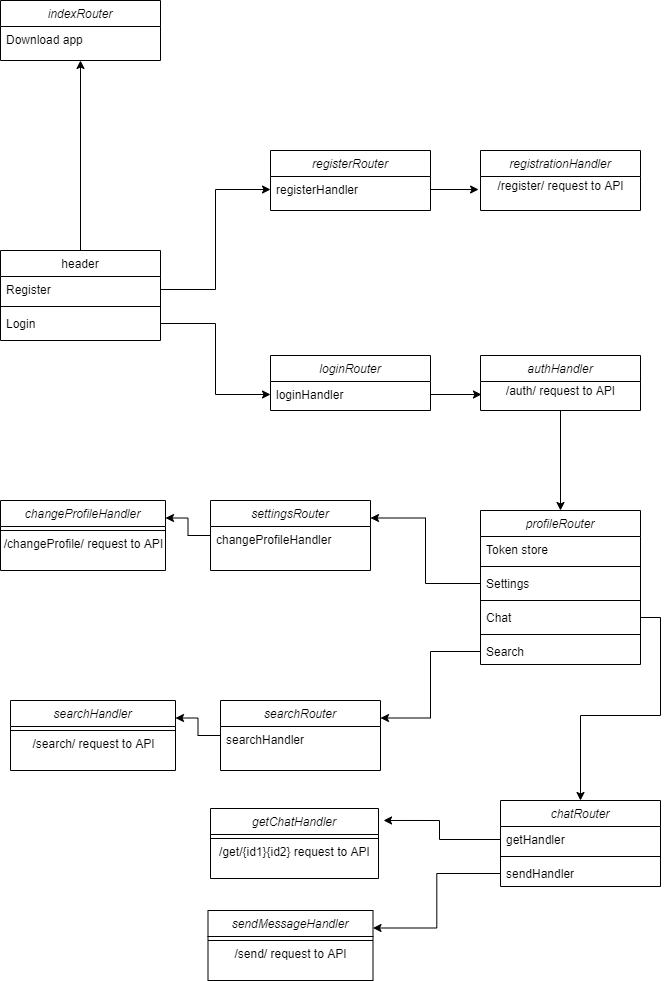

The diagram above was exported from draw.io. Its source (the exported page's mxGraphModel, read from the mxfile embedded in the PNG):
<mxGraphModel dx="1422" dy="857" grid="1" gridSize="10" guides="1" tooltips="1" connect="1" arrows="1" fold="1" page="1" pageScale="1" pageWidth="827" pageHeight="1169" math="0" shadow="0">
  <root>
    <mxCell id="WIyWlLk6GJQsqaUBKTNV-0" />
    <mxCell id="WIyWlLk6GJQsqaUBKTNV-1" parent="WIyWlLk6GJQsqaUBKTNV-0" />
    <mxCell id="zkfFHV4jXpPFQw0GAbJ--0" value="indexRouter" style="swimlane;fontStyle=2;align=center;verticalAlign=top;childLayout=stackLayout;horizontal=1;startSize=26;horizontalStack=0;resizeParent=1;resizeLast=0;collapsible=1;marginBottom=0;rounded=0;shadow=0;strokeWidth=1;" parent="WIyWlLk6GJQsqaUBKTNV-1" vertex="1">
      <mxGeometry width="160" height="60" as="geometry">
        <mxRectangle x="230" y="140" width="160" height="26" as="alternateBounds" />
      </mxGeometry>
    </mxCell>
    <mxCell id="zkfFHV4jXpPFQw0GAbJ--5" value="Download app" style="text;align=left;verticalAlign=top;spacingLeft=4;spacingRight=4;overflow=hidden;rotatable=0;points=[[0,0.5],[1,0.5]];portConstraint=eastwest;" parent="zkfFHV4jXpPFQw0GAbJ--0" vertex="1">
      <mxGeometry y="26" width="160" height="26" as="geometry" />
    </mxCell>
    <mxCell id="Fuib-erLkzYTN-MOIffw-3" style="edgeStyle=orthogonalEdgeStyle;rounded=0;orthogonalLoop=1;jettySize=auto;html=1;entryX=0.5;entryY=1;entryDx=0;entryDy=0;" edge="1" parent="WIyWlLk6GJQsqaUBKTNV-1" source="zkfFHV4jXpPFQw0GAbJ--17" target="zkfFHV4jXpPFQw0GAbJ--0">
      <mxGeometry relative="1" as="geometry" />
    </mxCell>
    <mxCell id="zkfFHV4jXpPFQw0GAbJ--17" value="header" style="swimlane;fontStyle=0;align=center;verticalAlign=top;childLayout=stackLayout;horizontal=1;startSize=26;horizontalStack=0;resizeParent=1;resizeLast=0;collapsible=1;marginBottom=0;rounded=0;shadow=0;strokeWidth=1;" parent="WIyWlLk6GJQsqaUBKTNV-1" vertex="1">
      <mxGeometry y="250" width="160" height="90" as="geometry">
        <mxRectangle x="550" y="140" width="160" height="26" as="alternateBounds" />
      </mxGeometry>
    </mxCell>
    <mxCell id="zkfFHV4jXpPFQw0GAbJ--24" value="Register" style="text;align=left;verticalAlign=top;spacingLeft=4;spacingRight=4;overflow=hidden;rotatable=0;points=[[0,0.5],[1,0.5]];portConstraint=eastwest;" parent="zkfFHV4jXpPFQw0GAbJ--17" vertex="1">
      <mxGeometry y="26" width="160" height="26" as="geometry" />
    </mxCell>
    <mxCell id="zkfFHV4jXpPFQw0GAbJ--23" value="" style="line;html=1;strokeWidth=1;align=left;verticalAlign=middle;spacingTop=-1;spacingLeft=3;spacingRight=3;rotatable=0;labelPosition=right;points=[];portConstraint=eastwest;" parent="zkfFHV4jXpPFQw0GAbJ--17" vertex="1">
      <mxGeometry y="52" width="160" height="8" as="geometry" />
    </mxCell>
    <mxCell id="zkfFHV4jXpPFQw0GAbJ--25" value="Login" style="text;align=left;verticalAlign=top;spacingLeft=4;spacingRight=4;overflow=hidden;rotatable=0;points=[[0,0.5],[1,0.5]];portConstraint=eastwest;" parent="zkfFHV4jXpPFQw0GAbJ--17" vertex="1">
      <mxGeometry y="60" width="160" height="26" as="geometry" />
    </mxCell>
    <mxCell id="Fuib-erLkzYTN-MOIffw-5" value="loginRouter" style="swimlane;fontStyle=2;align=center;verticalAlign=top;childLayout=stackLayout;horizontal=1;startSize=26;horizontalStack=0;resizeParent=1;resizeLast=0;collapsible=1;marginBottom=0;rounded=0;shadow=0;strokeWidth=1;" vertex="1" parent="WIyWlLk6GJQsqaUBKTNV-1">
      <mxGeometry x="270" y="355" width="160" height="55" as="geometry">
        <mxRectangle x="230" y="140" width="160" height="26" as="alternateBounds" />
      </mxGeometry>
    </mxCell>
    <mxCell id="Fuib-erLkzYTN-MOIffw-7" value="loginHandler" style="text;align=left;verticalAlign=top;spacingLeft=4;spacingRight=4;overflow=hidden;rotatable=0;points=[[0,0.5],[1,0.5]];portConstraint=eastwest;" vertex="1" parent="Fuib-erLkzYTN-MOIffw-5">
      <mxGeometry y="26" width="160" height="26" as="geometry" />
    </mxCell>
    <mxCell id="Fuib-erLkzYTN-MOIffw-8" style="edgeStyle=orthogonalEdgeStyle;rounded=0;orthogonalLoop=1;jettySize=auto;html=1;entryX=0;entryY=0.5;entryDx=0;entryDy=0;" edge="1" parent="WIyWlLk6GJQsqaUBKTNV-1" source="zkfFHV4jXpPFQw0GAbJ--25" target="Fuib-erLkzYTN-MOIffw-7">
      <mxGeometry relative="1" as="geometry" />
    </mxCell>
    <mxCell id="Fuib-erLkzYTN-MOIffw-9" value="registerRouter" style="swimlane;fontStyle=2;align=center;verticalAlign=top;childLayout=stackLayout;horizontal=1;startSize=26;horizontalStack=0;resizeParent=1;resizeLast=0;collapsible=1;marginBottom=0;rounded=0;shadow=0;strokeWidth=1;" vertex="1" parent="WIyWlLk6GJQsqaUBKTNV-1">
      <mxGeometry x="270" y="150" width="160" height="60" as="geometry">
        <mxRectangle x="230" y="140" width="160" height="26" as="alternateBounds" />
      </mxGeometry>
    </mxCell>
    <mxCell id="Fuib-erLkzYTN-MOIffw-11" value="registerHandler" style="text;align=left;verticalAlign=top;spacingLeft=4;spacingRight=4;overflow=hidden;rotatable=0;points=[[0,0.5],[1,0.5]];portConstraint=eastwest;" vertex="1" parent="Fuib-erLkzYTN-MOIffw-9">
      <mxGeometry y="26" width="160" height="26" as="geometry" />
    </mxCell>
    <mxCell id="Fuib-erLkzYTN-MOIffw-12" style="edgeStyle=orthogonalEdgeStyle;rounded=0;orthogonalLoop=1;jettySize=auto;html=1;entryX=0;entryY=0.5;entryDx=0;entryDy=0;" edge="1" parent="WIyWlLk6GJQsqaUBKTNV-1" source="zkfFHV4jXpPFQw0GAbJ--24" target="Fuib-erLkzYTN-MOIffw-11">
      <mxGeometry relative="1" as="geometry" />
    </mxCell>
    <mxCell id="Fuib-erLkzYTN-MOIffw-13" value="registrationHandler" style="swimlane;fontStyle=2;align=center;verticalAlign=top;childLayout=stackLayout;horizontal=1;startSize=26;horizontalStack=0;resizeParent=1;resizeLast=0;collapsible=1;marginBottom=0;rounded=0;shadow=0;strokeWidth=1;" vertex="1" parent="WIyWlLk6GJQsqaUBKTNV-1">
      <mxGeometry x="480" y="150" width="160" height="60" as="geometry">
        <mxRectangle x="230" y="140" width="160" height="26" as="alternateBounds" />
      </mxGeometry>
    </mxCell>
    <mxCell id="Fuib-erLkzYTN-MOIffw-16" value="/register/ request to API" style="text;html=1;align=center;verticalAlign=middle;resizable=0;points=[];autosize=1;strokeColor=none;fillColor=none;" vertex="1" parent="Fuib-erLkzYTN-MOIffw-13">
      <mxGeometry y="26" width="160" height="20" as="geometry" />
    </mxCell>
    <mxCell id="Fuib-erLkzYTN-MOIffw-20" style="edgeStyle=orthogonalEdgeStyle;rounded=0;orthogonalLoop=1;jettySize=auto;html=1;exitX=1;exitY=0.5;exitDx=0;exitDy=0;entryX=-0.012;entryY=0.65;entryDx=0;entryDy=0;entryPerimeter=0;" edge="1" parent="WIyWlLk6GJQsqaUBKTNV-1" source="Fuib-erLkzYTN-MOIffw-11" target="Fuib-erLkzYTN-MOIffw-16">
      <mxGeometry relative="1" as="geometry" />
    </mxCell>
    <mxCell id="Fuib-erLkzYTN-MOIffw-32" style="edgeStyle=orthogonalEdgeStyle;rounded=0;orthogonalLoop=1;jettySize=auto;html=1;exitX=0.5;exitY=1;exitDx=0;exitDy=0;entryX=0.5;entryY=0;entryDx=0;entryDy=0;" edge="1" parent="WIyWlLk6GJQsqaUBKTNV-1" source="Fuib-erLkzYTN-MOIffw-22" target="Fuib-erLkzYTN-MOIffw-27">
      <mxGeometry relative="1" as="geometry" />
    </mxCell>
    <mxCell id="Fuib-erLkzYTN-MOIffw-22" value="authHandler" style="swimlane;fontStyle=2;align=center;verticalAlign=top;childLayout=stackLayout;horizontal=1;startSize=26;horizontalStack=0;resizeParent=1;resizeLast=0;collapsible=1;marginBottom=0;rounded=0;shadow=0;strokeWidth=1;" vertex="1" parent="WIyWlLk6GJQsqaUBKTNV-1">
      <mxGeometry x="480" y="355" width="160" height="55" as="geometry">
        <mxRectangle x="230" y="140" width="160" height="26" as="alternateBounds" />
      </mxGeometry>
    </mxCell>
    <mxCell id="Fuib-erLkzYTN-MOIffw-24" value="/auth/ request to API" style="text;html=1;align=center;verticalAlign=middle;resizable=0;points=[];autosize=1;strokeColor=none;fillColor=none;" vertex="1" parent="Fuib-erLkzYTN-MOIffw-22">
      <mxGeometry y="26" width="160" height="20" as="geometry" />
    </mxCell>
    <mxCell id="Fuib-erLkzYTN-MOIffw-26" style="edgeStyle=orthogonalEdgeStyle;rounded=0;orthogonalLoop=1;jettySize=auto;html=1;exitX=1;exitY=0.5;exitDx=0;exitDy=0;entryX=0.006;entryY=0.65;entryDx=0;entryDy=0;entryPerimeter=0;" edge="1" parent="WIyWlLk6GJQsqaUBKTNV-1" source="Fuib-erLkzYTN-MOIffw-7" target="Fuib-erLkzYTN-MOIffw-24">
      <mxGeometry relative="1" as="geometry" />
    </mxCell>
    <mxCell id="Fuib-erLkzYTN-MOIffw-27" value="profileRouter" style="swimlane;fontStyle=2;align=center;verticalAlign=top;childLayout=stackLayout;horizontal=1;startSize=26;horizontalStack=0;resizeParent=1;resizeLast=0;collapsible=1;marginBottom=0;rounded=0;shadow=0;strokeWidth=1;" vertex="1" parent="WIyWlLk6GJQsqaUBKTNV-1">
      <mxGeometry x="480" y="510" width="160" height="154" as="geometry">
        <mxRectangle x="230" y="140" width="160" height="26" as="alternateBounds" />
      </mxGeometry>
    </mxCell>
    <mxCell id="Fuib-erLkzYTN-MOIffw-33" value="Token store" style="text;align=left;verticalAlign=top;spacingLeft=4;spacingRight=4;overflow=hidden;rotatable=0;points=[[0,0.5],[1,0.5]];portConstraint=eastwest;" vertex="1" parent="Fuib-erLkzYTN-MOIffw-27">
      <mxGeometry y="26" width="160" height="26" as="geometry" />
    </mxCell>
    <mxCell id="Fuib-erLkzYTN-MOIffw-28" value="" style="line;html=1;strokeWidth=1;align=left;verticalAlign=middle;spacingTop=-1;spacingLeft=3;spacingRight=3;rotatable=0;labelPosition=right;points=[];portConstraint=eastwest;" vertex="1" parent="Fuib-erLkzYTN-MOIffw-27">
      <mxGeometry y="52" width="160" height="8" as="geometry" />
    </mxCell>
    <mxCell id="Fuib-erLkzYTN-MOIffw-29" value="Settings" style="text;align=left;verticalAlign=top;spacingLeft=4;spacingRight=4;overflow=hidden;rotatable=0;points=[[0,0.5],[1,0.5]];portConstraint=eastwest;" vertex="1" parent="Fuib-erLkzYTN-MOIffw-27">
      <mxGeometry y="60" width="160" height="26" as="geometry" />
    </mxCell>
    <mxCell id="Fuib-erLkzYTN-MOIffw-34" value="" style="line;html=1;strokeWidth=1;align=left;verticalAlign=middle;spacingTop=-1;spacingLeft=3;spacingRight=3;rotatable=0;labelPosition=right;points=[];portConstraint=eastwest;" vertex="1" parent="Fuib-erLkzYTN-MOIffw-27">
      <mxGeometry y="86" width="160" height="8" as="geometry" />
    </mxCell>
    <mxCell id="Fuib-erLkzYTN-MOIffw-30" value="Chat" style="text;align=left;verticalAlign=top;spacingLeft=4;spacingRight=4;overflow=hidden;rotatable=0;points=[[0,0.5],[1,0.5]];portConstraint=eastwest;" vertex="1" parent="Fuib-erLkzYTN-MOIffw-27">
      <mxGeometry y="94" width="160" height="26" as="geometry" />
    </mxCell>
    <mxCell id="Fuib-erLkzYTN-MOIffw-35" value="" style="line;html=1;strokeWidth=1;align=left;verticalAlign=middle;spacingTop=-1;spacingLeft=3;spacingRight=3;rotatable=0;labelPosition=right;points=[];portConstraint=eastwest;" vertex="1" parent="Fuib-erLkzYTN-MOIffw-27">
      <mxGeometry y="120" width="160" height="8" as="geometry" />
    </mxCell>
    <mxCell id="Fuib-erLkzYTN-MOIffw-31" value="Search" style="text;align=left;verticalAlign=top;spacingLeft=4;spacingRight=4;overflow=hidden;rotatable=0;points=[[0,0.5],[1,0.5]];portConstraint=eastwest;" vertex="1" parent="Fuib-erLkzYTN-MOIffw-27">
      <mxGeometry y="128" width="160" height="26" as="geometry" />
    </mxCell>
    <mxCell id="Fuib-erLkzYTN-MOIffw-49" style="edgeStyle=orthogonalEdgeStyle;rounded=0;orthogonalLoop=1;jettySize=auto;html=1;entryX=1;entryY=0.25;entryDx=0;entryDy=0;" edge="1" parent="WIyWlLk6GJQsqaUBKTNV-1" source="Fuib-erLkzYTN-MOIffw-37" target="Fuib-erLkzYTN-MOIffw-43">
      <mxGeometry relative="1" as="geometry" />
    </mxCell>
    <mxCell id="Fuib-erLkzYTN-MOIffw-37" value="settingsRouter" style="swimlane;fontStyle=2;align=center;verticalAlign=top;childLayout=stackLayout;horizontal=1;startSize=26;horizontalStack=0;resizeParent=1;resizeLast=0;collapsible=1;marginBottom=0;rounded=0;shadow=0;strokeWidth=1;" vertex="1" parent="WIyWlLk6GJQsqaUBKTNV-1">
      <mxGeometry x="210" y="500" width="160" height="70" as="geometry">
        <mxRectangle x="230" y="140" width="160" height="26" as="alternateBounds" />
      </mxGeometry>
    </mxCell>
    <mxCell id="Fuib-erLkzYTN-MOIffw-39" value="changeProfileHandler" style="text;align=left;verticalAlign=top;spacingLeft=4;spacingRight=4;overflow=hidden;rotatable=0;points=[[0,0.5],[1,0.5]];portConstraint=eastwest;" vertex="1" parent="Fuib-erLkzYTN-MOIffw-37">
      <mxGeometry y="26" width="160" height="26" as="geometry" />
    </mxCell>
    <mxCell id="Fuib-erLkzYTN-MOIffw-43" value="changeProfileHandler" style="swimlane;fontStyle=2;align=center;verticalAlign=top;childLayout=stackLayout;horizontal=1;startSize=26;horizontalStack=0;resizeParent=1;resizeLast=0;collapsible=1;marginBottom=0;rounded=0;shadow=0;strokeWidth=1;" vertex="1" parent="WIyWlLk6GJQsqaUBKTNV-1">
      <mxGeometry y="500" width="165" height="70" as="geometry">
        <mxRectangle x="230" y="140" width="160" height="26" as="alternateBounds" />
      </mxGeometry>
    </mxCell>
    <mxCell id="Fuib-erLkzYTN-MOIffw-44" value="" style="line;html=1;strokeWidth=1;align=left;verticalAlign=middle;spacingTop=-1;spacingLeft=3;spacingRight=3;rotatable=0;labelPosition=right;points=[];portConstraint=eastwest;" vertex="1" parent="Fuib-erLkzYTN-MOIffw-43">
      <mxGeometry y="26" width="165" height="8" as="geometry" />
    </mxCell>
    <mxCell id="Fuib-erLkzYTN-MOIffw-45" value="/changeProfile/ request to API" style="text;html=1;align=center;verticalAlign=middle;resizable=0;points=[];autosize=1;strokeColor=none;fillColor=none;" vertex="1" parent="Fuib-erLkzYTN-MOIffw-43">
      <mxGeometry y="34" width="165" height="20" as="geometry" />
    </mxCell>
    <mxCell id="Fuib-erLkzYTN-MOIffw-48" style="edgeStyle=orthogonalEdgeStyle;rounded=0;orthogonalLoop=1;jettySize=auto;html=1;exitX=0;exitY=0.5;exitDx=0;exitDy=0;entryX=1;entryY=0.25;entryDx=0;entryDy=0;" edge="1" parent="WIyWlLk6GJQsqaUBKTNV-1" source="Fuib-erLkzYTN-MOIffw-29" target="Fuib-erLkzYTN-MOIffw-37">
      <mxGeometry relative="1" as="geometry" />
    </mxCell>
    <mxCell id="Fuib-erLkzYTN-MOIffw-50" style="edgeStyle=orthogonalEdgeStyle;rounded=0;orthogonalLoop=1;jettySize=auto;html=1;entryX=1;entryY=0.25;entryDx=0;entryDy=0;" edge="1" parent="WIyWlLk6GJQsqaUBKTNV-1" source="Fuib-erLkzYTN-MOIffw-51" target="Fuib-erLkzYTN-MOIffw-53">
      <mxGeometry relative="1" as="geometry" />
    </mxCell>
    <mxCell id="Fuib-erLkzYTN-MOIffw-51" value="searchRouter" style="swimlane;fontStyle=2;align=center;verticalAlign=top;childLayout=stackLayout;horizontal=1;startSize=26;horizontalStack=0;resizeParent=1;resizeLast=0;collapsible=1;marginBottom=0;rounded=0;shadow=0;strokeWidth=1;" vertex="1" parent="WIyWlLk6GJQsqaUBKTNV-1">
      <mxGeometry x="220" y="700" width="160" height="70" as="geometry">
        <mxRectangle x="230" y="140" width="160" height="26" as="alternateBounds" />
      </mxGeometry>
    </mxCell>
    <mxCell id="Fuib-erLkzYTN-MOIffw-52" value="searchHandler" style="text;align=left;verticalAlign=top;spacingLeft=4;spacingRight=4;overflow=hidden;rotatable=0;points=[[0,0.5],[1,0.5]];portConstraint=eastwest;" vertex="1" parent="Fuib-erLkzYTN-MOIffw-51">
      <mxGeometry y="26" width="160" height="26" as="geometry" />
    </mxCell>
    <mxCell id="Fuib-erLkzYTN-MOIffw-53" value="searchHandler" style="swimlane;fontStyle=2;align=center;verticalAlign=top;childLayout=stackLayout;horizontal=1;startSize=26;horizontalStack=0;resizeParent=1;resizeLast=0;collapsible=1;marginBottom=0;rounded=0;shadow=0;strokeWidth=1;" vertex="1" parent="WIyWlLk6GJQsqaUBKTNV-1">
      <mxGeometry x="10" y="700" width="165" height="70" as="geometry">
        <mxRectangle x="230" y="140" width="160" height="26" as="alternateBounds" />
      </mxGeometry>
    </mxCell>
    <mxCell id="Fuib-erLkzYTN-MOIffw-54" value="" style="line;html=1;strokeWidth=1;align=left;verticalAlign=middle;spacingTop=-1;spacingLeft=3;spacingRight=3;rotatable=0;labelPosition=right;points=[];portConstraint=eastwest;" vertex="1" parent="Fuib-erLkzYTN-MOIffw-53">
      <mxGeometry y="26" width="165" height="8" as="geometry" />
    </mxCell>
    <mxCell id="Fuib-erLkzYTN-MOIffw-55" value="/search/ request to API" style="text;html=1;align=center;verticalAlign=middle;resizable=0;points=[];autosize=1;strokeColor=none;fillColor=none;" vertex="1" parent="Fuib-erLkzYTN-MOIffw-53">
      <mxGeometry y="34" width="165" height="20" as="geometry" />
    </mxCell>
    <mxCell id="Fuib-erLkzYTN-MOIffw-56" style="edgeStyle=orthogonalEdgeStyle;rounded=0;orthogonalLoop=1;jettySize=auto;html=1;entryX=1;entryY=0.25;entryDx=0;entryDy=0;" edge="1" parent="WIyWlLk6GJQsqaUBKTNV-1" source="Fuib-erLkzYTN-MOIffw-31" target="Fuib-erLkzYTN-MOIffw-51">
      <mxGeometry relative="1" as="geometry" />
    </mxCell>
    <mxCell id="Fuib-erLkzYTN-MOIffw-57" value="chatRouter" style="swimlane;fontStyle=2;align=center;verticalAlign=top;childLayout=stackLayout;horizontal=1;startSize=26;horizontalStack=0;resizeParent=1;resizeLast=0;collapsible=1;marginBottom=0;rounded=0;shadow=0;strokeWidth=1;" vertex="1" parent="WIyWlLk6GJQsqaUBKTNV-1">
      <mxGeometry x="500" y="800" width="160" height="86" as="geometry">
        <mxRectangle x="230" y="140" width="160" height="26" as="alternateBounds" />
      </mxGeometry>
    </mxCell>
    <mxCell id="Fuib-erLkzYTN-MOIffw-58" value="getHandler" style="text;align=left;verticalAlign=top;spacingLeft=4;spacingRight=4;overflow=hidden;rotatable=0;points=[[0,0.5],[1,0.5]];portConstraint=eastwest;" vertex="1" parent="Fuib-erLkzYTN-MOIffw-57">
      <mxGeometry y="26" width="160" height="26" as="geometry" />
    </mxCell>
    <mxCell id="Fuib-erLkzYTN-MOIffw-60" value="" style="line;html=1;strokeWidth=1;align=left;verticalAlign=middle;spacingTop=-1;spacingLeft=3;spacingRight=3;rotatable=0;labelPosition=right;points=[];portConstraint=eastwest;" vertex="1" parent="Fuib-erLkzYTN-MOIffw-57">
      <mxGeometry y="52" width="160" height="8" as="geometry" />
    </mxCell>
    <mxCell id="Fuib-erLkzYTN-MOIffw-59" value="sendHandler" style="text;align=left;verticalAlign=top;spacingLeft=4;spacingRight=4;overflow=hidden;rotatable=0;points=[[0,0.5],[1,0.5]];portConstraint=eastwest;" vertex="1" parent="Fuib-erLkzYTN-MOIffw-57">
      <mxGeometry y="60" width="160" height="26" as="geometry" />
    </mxCell>
    <mxCell id="Fuib-erLkzYTN-MOIffw-62" value="getChatHandler" style="swimlane;fontStyle=2;align=center;verticalAlign=top;childLayout=stackLayout;horizontal=1;startSize=26;horizontalStack=0;resizeParent=1;resizeLast=0;collapsible=1;marginBottom=0;rounded=0;shadow=0;strokeWidth=1;" vertex="1" parent="WIyWlLk6GJQsqaUBKTNV-1">
      <mxGeometry x="210" y="808" width="168" height="70" as="geometry">
        <mxRectangle x="230" y="140" width="160" height="26" as="alternateBounds" />
      </mxGeometry>
    </mxCell>
    <mxCell id="Fuib-erLkzYTN-MOIffw-63" value="" style="line;html=1;strokeWidth=1;align=left;verticalAlign=middle;spacingTop=-1;spacingLeft=3;spacingRight=3;rotatable=0;labelPosition=right;points=[];portConstraint=eastwest;" vertex="1" parent="Fuib-erLkzYTN-MOIffw-62">
      <mxGeometry y="26" width="168" height="8" as="geometry" />
    </mxCell>
    <mxCell id="Fuib-erLkzYTN-MOIffw-64" value="/get/{id1}{id2} request to API" style="text;html=1;align=center;verticalAlign=middle;resizable=0;points=[];autosize=1;strokeColor=none;fillColor=none;" vertex="1" parent="Fuib-erLkzYTN-MOIffw-62">
      <mxGeometry y="34" width="168" height="20" as="geometry" />
    </mxCell>
    <mxCell id="Fuib-erLkzYTN-MOIffw-65" value="sendMessageHandler" style="swimlane;fontStyle=2;align=center;verticalAlign=top;childLayout=stackLayout;horizontal=1;startSize=26;horizontalStack=0;resizeParent=1;resizeLast=0;collapsible=1;marginBottom=0;rounded=0;shadow=0;strokeWidth=1;" vertex="1" parent="WIyWlLk6GJQsqaUBKTNV-1">
      <mxGeometry x="207.5" y="910" width="165" height="70" as="geometry">
        <mxRectangle x="230" y="140" width="160" height="26" as="alternateBounds" />
      </mxGeometry>
    </mxCell>
    <mxCell id="Fuib-erLkzYTN-MOIffw-66" value="" style="line;html=1;strokeWidth=1;align=left;verticalAlign=middle;spacingTop=-1;spacingLeft=3;spacingRight=3;rotatable=0;labelPosition=right;points=[];portConstraint=eastwest;" vertex="1" parent="Fuib-erLkzYTN-MOIffw-65">
      <mxGeometry y="26" width="165" height="8" as="geometry" />
    </mxCell>
    <mxCell id="Fuib-erLkzYTN-MOIffw-67" value="/send/ request to API" style="text;html=1;align=center;verticalAlign=middle;resizable=0;points=[];autosize=1;strokeColor=none;fillColor=none;" vertex="1" parent="Fuib-erLkzYTN-MOIffw-65">
      <mxGeometry y="34" width="165" height="20" as="geometry" />
    </mxCell>
    <mxCell id="Fuib-erLkzYTN-MOIffw-68" style="edgeStyle=orthogonalEdgeStyle;rounded=0;orthogonalLoop=1;jettySize=auto;html=1;exitX=0;exitY=0.5;exitDx=0;exitDy=0;entryX=1.03;entryY=0.171;entryDx=0;entryDy=0;entryPerimeter=0;" edge="1" parent="WIyWlLk6GJQsqaUBKTNV-1" source="Fuib-erLkzYTN-MOIffw-58" target="Fuib-erLkzYTN-MOIffw-62">
      <mxGeometry relative="1" as="geometry" />
    </mxCell>
    <mxCell id="Fuib-erLkzYTN-MOIffw-69" style="edgeStyle=orthogonalEdgeStyle;rounded=0;orthogonalLoop=1;jettySize=auto;html=1;exitX=0;exitY=0.5;exitDx=0;exitDy=0;entryX=1;entryY=0.25;entryDx=0;entryDy=0;" edge="1" parent="WIyWlLk6GJQsqaUBKTNV-1" source="Fuib-erLkzYTN-MOIffw-59" target="Fuib-erLkzYTN-MOIffw-65">
      <mxGeometry relative="1" as="geometry" />
    </mxCell>
    <mxCell id="Fuib-erLkzYTN-MOIffw-70" style="edgeStyle=orthogonalEdgeStyle;rounded=0;orthogonalLoop=1;jettySize=auto;html=1;exitX=1;exitY=0.5;exitDx=0;exitDy=0;entryX=0.5;entryY=0;entryDx=0;entryDy=0;" edge="1" parent="WIyWlLk6GJQsqaUBKTNV-1" source="Fuib-erLkzYTN-MOIffw-30" target="Fuib-erLkzYTN-MOIffw-57">
      <mxGeometry relative="1" as="geometry" />
    </mxCell>
  </root>
</mxGraphModel>